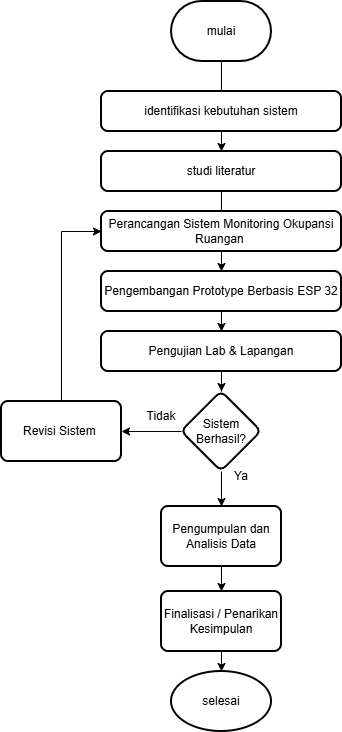

The diagram above was exported from draw.io. Its source (the exported page's mxGraphModel, read from the mxfile embedded in the PNG):
<mxGraphModel dx="528" dy="266" grid="1" gridSize="10" guides="1" tooltips="1" connect="1" arrows="1" fold="1" page="1" pageScale="1" pageWidth="827" pageHeight="1169" math="0" shadow="0">
  <root>
    <mxCell id="0" />
    <mxCell id="1" parent="0" />
    <mxCell id="QfGcKsgoudP6N2Jd__d9-7" edge="1" parent="1" source="QfGcKsgoudP6N2Jd__d9-1" style="edgeStyle=orthogonalEdgeStyle;rounded=0;orthogonalLoop=1;jettySize=auto;html=1;" target="QfGcKsgoudP6N2Jd__d9-3" value="">
      <mxGeometry relative="1" as="geometry" />
    </mxCell>
    <mxCell id="QfGcKsgoudP6N2Jd__d9-1" parent="1" style="strokeWidth=2;html=1;shape=mxgraph.flowchart.terminator;whiteSpace=wrap;" value="mulai" vertex="1">
      <mxGeometry height="60" width="100" x="280" y="50" as="geometry" />
    </mxCell>
    <mxCell id="QfGcKsgoudP6N2Jd__d9-2" parent="1" style="rounded=1;whiteSpace=wrap;html=1;absoluteArcSize=1;arcSize=14;strokeWidth=2;" value="identifikasi kebutuhan sistem" vertex="1">
      <mxGeometry height="40" width="240" x="210" y="140" as="geometry" />
    </mxCell>
    <mxCell id="QfGcKsgoudP6N2Jd__d9-10" edge="1" parent="1" source="QfGcKsgoudP6N2Jd__d9-3" style="edgeStyle=orthogonalEdgeStyle;rounded=0;orthogonalLoop=1;jettySize=auto;html=1;" target="QfGcKsgoudP6N2Jd__d9-5" value="">
      <mxGeometry relative="1" as="geometry" />
    </mxCell>
    <mxCell id="QfGcKsgoudP6N2Jd__d9-3" parent="1" style="rounded=1;whiteSpace=wrap;html=1;absoluteArcSize=1;arcSize=14;strokeWidth=2;" value="studi literatur" vertex="1">
      <mxGeometry height="40" width="240" x="210" y="200" as="geometry" />
    </mxCell>
    <mxCell id="QfGcKsgoudP6N2Jd__d9-4" parent="1" style="rounded=1;whiteSpace=wrap;html=1;absoluteArcSize=1;arcSize=14;strokeWidth=2;" value="Perancangan Sistem Monitoring Okupansi&lt;div&gt;Ruangan&amp;nbsp;&lt;/div&gt;" vertex="1">
      <mxGeometry height="40" width="240" x="210" y="260" as="geometry" />
    </mxCell>
    <mxCell id="QfGcKsgoudP6N2Jd__d9-11" edge="1" parent="1" source="QfGcKsgoudP6N2Jd__d9-5" style="edgeStyle=orthogonalEdgeStyle;rounded=0;orthogonalLoop=1;jettySize=auto;html=1;" target="QfGcKsgoudP6N2Jd__d9-6" value="">
      <mxGeometry relative="1" as="geometry" />
    </mxCell>
    <mxCell id="QfGcKsgoudP6N2Jd__d9-5" parent="1" style="rounded=1;whiteSpace=wrap;html=1;absoluteArcSize=1;arcSize=14;strokeWidth=2;" value="Pengembangan Prototype Berbasis ESP 32" vertex="1">
      <mxGeometry height="40" width="240" x="210" y="320" as="geometry" />
    </mxCell>
    <mxCell id="QfGcKsgoudP6N2Jd__d9-13" edge="1" parent="1" source="QfGcKsgoudP6N2Jd__d9-6" style="edgeStyle=orthogonalEdgeStyle;rounded=0;orthogonalLoop=1;jettySize=auto;html=1;" target="QfGcKsgoudP6N2Jd__d9-12" value="">
      <mxGeometry relative="1" as="geometry" />
    </mxCell>
    <mxCell id="QfGcKsgoudP6N2Jd__d9-6" parent="1" style="rounded=1;whiteSpace=wrap;html=1;absoluteArcSize=1;arcSize=14;strokeWidth=2;" value="Pengujian Lab &amp;amp; Lapangan" vertex="1">
      <mxGeometry height="40" width="240" x="210" y="380" as="geometry" />
    </mxCell>
    <mxCell id="QfGcKsgoudP6N2Jd__d9-15" edge="1" parent="1" source="QfGcKsgoudP6N2Jd__d9-12" style="edgeStyle=orthogonalEdgeStyle;rounded=0;orthogonalLoop=1;jettySize=auto;html=1;" target="QfGcKsgoudP6N2Jd__d9-14" value="">
      <mxGeometry relative="1" as="geometry" />
    </mxCell>
    <mxCell id="QfGcKsgoudP6N2Jd__d9-19" edge="1" parent="1" source="QfGcKsgoudP6N2Jd__d9-12" style="edgeStyle=orthogonalEdgeStyle;rounded=0;orthogonalLoop=1;jettySize=auto;html=1;" target="QfGcKsgoudP6N2Jd__d9-18" value="">
      <mxGeometry relative="1" as="geometry" />
    </mxCell>
    <mxCell id="QfGcKsgoudP6N2Jd__d9-12" parent="1" style="rhombus;whiteSpace=wrap;html=1;rounded=1;absoluteArcSize=1;arcSize=14;strokeWidth=2;" value="Sistem&lt;div&gt;Berhasil?&lt;/div&gt;" vertex="1">
      <mxGeometry height="80" width="80" x="290" y="440" as="geometry" />
    </mxCell>
    <mxCell id="QfGcKsgoudP6N2Jd__d9-17" edge="1" parent="1" source="QfGcKsgoudP6N2Jd__d9-14" style="edgeStyle=orthogonalEdgeStyle;rounded=0;orthogonalLoop=1;jettySize=auto;html=1;" target="QfGcKsgoudP6N2Jd__d9-16" value="">
      <mxGeometry relative="1" as="geometry" />
    </mxCell>
    <mxCell id="QfGcKsgoudP6N2Jd__d9-14" parent="1" style="whiteSpace=wrap;html=1;rounded=1;absoluteArcSize=1;arcSize=14;strokeWidth=2;" value="Pengumpulan dan Analisis Data" vertex="1">
      <mxGeometry height="60" width="120" x="270" y="555" as="geometry" />
    </mxCell>
    <mxCell id="QfGcKsgoudP6N2Jd__d9-24" edge="1" parent="1" source="QfGcKsgoudP6N2Jd__d9-16" style="edgeStyle=orthogonalEdgeStyle;rounded=0;orthogonalLoop=1;jettySize=auto;html=1;" target="QfGcKsgoudP6N2Jd__d9-23" value="">
      <mxGeometry relative="1" as="geometry" />
    </mxCell>
    <mxCell id="QfGcKsgoudP6N2Jd__d9-16" parent="1" style="whiteSpace=wrap;html=1;rounded=1;absoluteArcSize=1;arcSize=14;strokeWidth=2;" value="Finalisasi / Penarikan Kesimpulan" vertex="1">
      <mxGeometry height="60" width="120" x="270" y="640" as="geometry" />
    </mxCell>
    <mxCell id="QfGcKsgoudP6N2Jd__d9-20" edge="1" parent="1" source="QfGcKsgoudP6N2Jd__d9-18" style="edgeStyle=orthogonalEdgeStyle;rounded=0;orthogonalLoop=1;jettySize=auto;html=1;entryX=0;entryY=0.5;entryDx=0;entryDy=0;" target="QfGcKsgoudP6N2Jd__d9-4">
      <mxGeometry relative="1" as="geometry" />
    </mxCell>
    <mxCell id="QfGcKsgoudP6N2Jd__d9-18" parent="1" style="whiteSpace=wrap;html=1;rounded=1;absoluteArcSize=1;arcSize=14;strokeWidth=2;" value="Revisi Sistem&amp;nbsp;" vertex="1">
      <mxGeometry height="60" width="120" x="110" y="450" as="geometry" />
    </mxCell>
    <mxCell id="QfGcKsgoudP6N2Jd__d9-21" parent="1" style="text;html=1;whiteSpace=wrap;strokeColor=none;fillColor=none;align=center;verticalAlign=middle;rounded=0;" value="Ya" vertex="1">
      <mxGeometry height="30" width="60" x="320" y="510" as="geometry" />
    </mxCell>
    <mxCell id="QfGcKsgoudP6N2Jd__d9-22" parent="1" style="text;html=1;whiteSpace=wrap;strokeColor=none;fillColor=none;align=center;verticalAlign=middle;rounded=0;" value="Tidak" vertex="1">
      <mxGeometry height="30" width="60" x="240" y="450" as="geometry" />
    </mxCell>
    <mxCell id="QfGcKsgoudP6N2Jd__d9-23" parent="1" style="strokeWidth=2;html=1;shape=mxgraph.flowchart.start_1;whiteSpace=wrap;" value="selesai" vertex="1">
      <mxGeometry height="60" width="100" x="280" y="720" as="geometry" />
    </mxCell>
  </root>
</mxGraphModel>